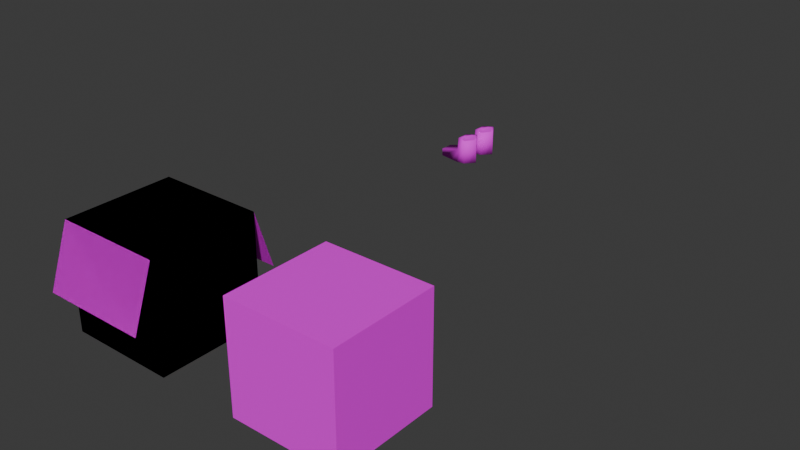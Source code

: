 # Source: CardboardBoxes.blend  (saved by Blender 4.0.36; exported with 4.5.12 LTS)
import bpy
from mathutils import Matrix  # noqa: F401  (used for matrix-valued properties, if any)

bpy.ops.wm.read_factory_settings(use_empty=True)
scene = bpy.context.scene
scene.name = 'Scene'

# ---- collections
col_collection = bpy.data.collections.new('Collection'); scene.collection.children.link(col_collection)

# ---- images (referenced by path relative to the original .blend; pixels are not part of the script)
import os
ASSET_DIR = os.environ.get("B2B_ASSET_DIR", "")  # directory of the original .blend (textures are referenced by path, not embedded)
HERE = os.path.dirname(os.path.abspath(__file__))  # packed textures are extracted next to this script under _unpacked/

def load_image(name, relpath, width, height, colorspace="sRGB"):
    """Load a texture the original file referenced (path relative to the .blend, or extracted next to this script)."""
    p = next((c for c in (os.path.join(HERE, relpath), os.path.join(ASSET_DIR, relpath)) if relpath and os.path.exists(c)), "")
    if p:
        img = bpy.data.images.load(p, check_existing=True)
        img.name = name
    else:  # same state as the original file: an image datablock whose file is absent (Cycles renders it pink)
        img = bpy.data.images.new(name, width, height)
        img.source = "FILE"
        img.filepath = "//" + (relpath or name)
    img.colorspace_settings.name = colorspace
    return img
img_cardboardbox_2_256_png = load_image('CardboardBox_2_256.png', 'PSXCardboardBoxes/Textures/256/CardboardBox_2_256.png', 1024, 1024, 'sRGB')
img_muggs_a_psd = load_image('muggs_a.psd', 'muggs_a.psd', 1024, 1024, 'sRGB')

# ---- materials (node trees are filled in below, after node groups)
mat_material = bpy.data.materials.new('Material')
mat_material.alpha_threshold = 0.0
mat_material.use_transparent_shadow = False
mat_material.roughness = 0.5
mat_material.line_color = (0.0, 0.0, 0.0, 1.0)
mat_material_001 = bpy.data.materials.new('Material.001')
mat_material_001.use_transparent_shadow = False

# ---- material node trees
mat_material.use_nodes = True; mat_material.node_tree.nodes.clear()
_N = mat_material.node_tree.nodes; _L = mat_material.node_tree.links
n0 = _N.new('ShaderNodeOutputMaterial'); n0.name = 'Material Output'; n0.location = (300, 300)
n1 = _N.new('ShaderNodeBsdfPrincipled'); n1.name = 'Principled BSDF'; n1.location = (10, 300)
n1.inputs[3].default_value = 1.45
n2 = _N.new('ShaderNodeTexImage'); n2.name = 'Image Texture'; n2.location = (-280, 280)
n2.image = img_cardboardbox_2_256_png
_L.new(n1.outputs[0], n0.inputs[0])
_L.new(n2.outputs[0], n1.inputs[0])
n0.is_active_output = True
mat_material_001.use_nodes = True; mat_material_001.node_tree.nodes.clear()
_N = mat_material_001.node_tree.nodes; _L = mat_material_001.node_tree.links
n0 = _N.new('ShaderNodeBsdfPrincipled'); n0.name = 'Principled BSDF'; n0.location = (10, 300)
n0.inputs[2].default_value = 1.0
n0.inputs[3].default_value = 1.45
n1 = _N.new('ShaderNodeOutputMaterial'); n1.name = 'Material Output'; n1.location = (300, 300)
n2 = _N.new('ShaderNodeTexImage'); n2.name = 'Image Texture'; n2.location = (-280, 280)
n2.image = img_muggs_a_psd
_L.new(n0.outputs[0], n1.inputs[0])
_L.new(n2.outputs[0], n0.inputs[0])
n1.is_active_output = True

# ---- world
world_world = bpy.data.worlds.new('World'); scene.world = world_world
world_world.use_nodes = True; world_world.node_tree.nodes.clear()
_N = world_world.node_tree.nodes; _L = world_world.node_tree.links
n0 = _N.new('ShaderNodeOutputWorld'); n0.name = 'World Output'; n0.location = (300, 300)
n1 = _N.new('ShaderNodeBackground'); n1.name = 'Background'; n1.location = (10, 300)
n1.inputs[0].default_value = (0.05088, 0.05088, 0.05088, 1.0)
_L.new(n1.outputs[0], n0.inputs[0])
n0.is_active_output = True
world_world.color = (0.05088, 0.05088, 0.05088)
world_world.use_sun_shadow = False
world_world.sun_shadow_jitter_overblur = 0.0

# ---- meshes
me_cube = bpy.data.meshes.new('Cube')
me_cube.from_pydata([(-1.0, 1.0, 2.0), (1.0, 1.0, 2.0), (-1.0, -1.0, 2.0), (1.0, -1.0, 2.0), (-1.0, 1.0, 5.96e-08), (1.0, 1.0, 0.0), (-1.0, -1.0, 5.96e-08), (1.0, -1.0, 0.0)], [], [(0, 4, 6, 2), (3, 2, 6, 7), (7, 6, 4, 5), (5, 1, 3, 7), (5, 4, 0, 1), (1, 0, 2, 3)])
_uv = me_cube.uv_layers.new(name='UVMap')
_uv.uv.foreach_set('vector', [0.625, 0.5, 0.875, 0.5, 0.875, 0.75, 0.625, 0.75, 0.375, 0.75, 0.625, 0.75, 0.625, 1.0, 0.375, 1.0, 0.375, 0.0, 0.625, 0.0, 0.625, 0.25, 0.375, 0.25, 0.125, 0.5, 0.375, 0.5, 0.375, 0.75, 0.125, 0.75, 0.375, 0.25, 0.625, 0.25, 0.625, 0.5, 0.375, 0.5, 0.375, 0.5, 0.625, 0.5, 0.625, 0.75, 0.375, 0.75])
me_cube.materials.append(mat_material)
me_cube.use_mirror_vertex_groups = False
me_cube.update()
me_cube_001 = bpy.data.meshes.new('Cube.001')
me_cube_001.from_pydata([(-1.0, 1.0, 2.0), (1.0, 1.0, 2.0), (-1.0, -1.0, 2.0), (1.0, -1.0, 2.0), (-1.0, 1.0, 5.96e-08), (1.0, 1.0, 0.0), (-1.0, -1.0, 5.96e-08), (1.0, -1.0, 0.0), (-1.0, 1.347, 0.8966), (1.0, 1.347, 0.8966), (-1.0, -1.401, 0.8966), (1.0, -1.401, 0.8966), (-1.0, 1.0, 2.0), (1.0, 1.0, 2.0), (-1.0, 1.347, 0.8966), (1.0, 1.347, 0.8966), (-1.0, -1.0, 2.0), (1.0, -1.0, 2.0), (-1.0, -1.401, 0.8966), (1.0, -1.401, 0.8966), (-1.0, 1.0, 2.0), (1.0, 1.0, 2.0), (-1.0, -1.0, 2.0), (1.0, -1.0, 2.0), (-1.0, 1.0, 5.96e-08), (1.0, 1.0, 0.0), (-1.0, -1.0, 5.96e-08), (1.0, -1.0, 0.0)], [], [(0, 4, 6, 2), (3, 2, 6, 7), (7, 6, 4, 5), (5, 1, 3, 7), (1, 0, 8, 9), (5, 4, 0, 1), (2, 3, 11, 10), (13, 15, 14, 12), (16, 18, 19, 17), (20, 22, 26, 24), (23, 27, 26, 22), (27, 25, 24, 26), (25, 27, 23, 21), (25, 21, 20, 24)])
_uv = me_cube_001.uv_layers.new(name='UVMap')
_uv.uv.foreach_set('vector', [0.625, 0.5, 0.875, 0.5, 0.875, 0.75, 0.625, 0.75, 0.375, 0.75, 0.625, 0.75, 0.625, 1.0, 0.375, 1.0, 0.375, 0.0, 0.625, 0.0, 0.625, 0.25, 0.375, 0.25, 0.125, 0.5, 0.375, 0.5, 0.375, 0.75, 0.125, 0.75, 0.375, 0.5, 0.625, 0.5, 0.625, 0.5, 0.375, 0.5, 0.375, 0.25, 0.625, 0.25, 0.625, 0.5, 0.375, 0.5, 0.625, 0.75, 0.375, 0.75, 0.375, 0.75, 0.625, 0.75, 0.375, 0.5, 0.375, 0.5, 0.625, 0.5, 0.625, 0.5, 0.625, 0.75, 0.625, 0.75, 0.375, 0.75, 0.375, 0.75, 0.625, 0.5, 0.625, 0.75, 0.875, 0.75, 0.875, 0.5, 0.375, 0.75, 0.375, 1.0, 0.625, 1.0, 0.625, 0.75, 0.375, 0.0, 0.375, 0.25, 0.625, 0.25, 0.625, 0.0, 0.125, 0.5, 0.125, 0.75, 0.375, 0.75, 0.375, 0.5, 0.375, 0.25, 0.375, 0.5, 0.625, 0.5, 0.625, 0.25])
me_cube_001.materials.append(mat_material)
me_cube_001.use_mirror_vertex_groups = False
me_cube_001.update()
me_cube_005 = bpy.data.meshes.new('Cube.005')
me_cube_005.from_pydata([(-1.0, 0.0, -1.0), (-0.4325, 0.0, 1.0), (-1.0, 0.7086, -1.0), (-0.4398, 0.5104, 1.0), (1.0, 0.0, -1.0), (0.9841, 0.0, 0.9841), (-0.5279, 0.0, -0.05741), (-0.4523, 0.6241, -0.01885), (1.0, 0.0, 0.0), (-2.08, 0.5259, -1.0), (-2.08, 0.0, -1.0), (-2.08, 0.5259, -0.411), (-2.08, 0.0, -0.411), (0.3496, 0.7674, -0.9893), (0.3504, 0.969, 1.0), (0.2933, 0.0, -0.9696), (0.3504, 0.969, 0.0), (-0.3248, 0.8388, -1.0), (-0.04467, 0.7397, 1.0), (-0.3489, 0.0, -0.984), (-0.07967, 0.9287, 0.002764), (-0.2643, 0.0, 0.9982), (-0.2696, 0.0, 0.9982), (0.7593, -0.007785, 0.9953), (0.2981, 0.7063, 1.005), (0.01801, 0.5478, 0.9982), (-0.06008, -0.007785, 0.8971), (-1.0, -0.7086, -1.0), (-0.4398, -0.5104, 1.0), (-0.4523, -0.6241, -0.01885), (-2.08, -0.5259, -1.0), (-2.08, -0.5259, -0.411), (0.3773, -0.7489, -0.9684), (0.3504, -0.969, 1.0), (0.3504, -0.969, 0.0), (-0.3248, -0.8388, -1.0), (-0.04467, -0.7397, 1.0), (-0.07967, -0.9287, 0.002764), (0.3056, -0.7141, 1.0), (0.01801, -0.5478, 0.9982), (0.6673, 0.4845, 0.9921), (0.6752, 0.4845, 0.0), (0.6657, 0.4126, -0.9979), (0.5287, 0.3493, 1.0), (0.6673, -0.4845, 0.9921), (0.6752, -0.4845, 0.0), (0.6718, -0.4496, -0.9844), (0.5324, -0.3609, 0.9977)], [], [(6, 1, 3, 7), (41, 40, 5, 8), (13, 42, 4, 15), (42, 41, 8, 4), (7, 2, 9, 11), (10, 12, 11, 9), (6, 7, 11, 12), (2, 0, 10, 9), (17, 20, 16, 13), (17, 13, 15, 19), (20, 18, 14, 16), (7, 3, 18, 20), (2, 17, 19, 0), (2, 7, 20, 17), (3, 1, 21, 22), (18, 3, 22, 25), (14, 18, 25, 24), (40, 14, 24, 43), (24, 25, 26), (22, 21, 26), (25, 22, 26), (24, 26, 23, 43), (6, 29, 28, 1), (45, 8, 5, 44), (32, 15, 4, 46), (46, 4, 8, 45), (29, 31, 30, 27), (10, 30, 31, 12), (6, 12, 31, 29), (27, 30, 10, 0), (35, 32, 34, 37), (35, 19, 15, 32), (37, 34, 33, 36), (29, 37, 36, 28), (27, 0, 19, 35), (27, 35, 37, 29), (28, 22, 21, 1), (36, 39, 22, 28), (33, 38, 39, 36), (44, 47, 38, 33), (38, 26, 39), (39, 26, 22), (23, 26, 38, 47), (5, 40, 43, 23), (13, 16, 41, 42), (16, 14, 40, 41), (5, 23, 47, 44), (32, 46, 45, 34), (34, 45, 44, 33)])
me_cube_005.polygons.foreach_set('use_smooth', [True] * 49)
_uv = me_cube_005.uv_layers.new(name='UVMap')
_uv.uv.foreach_set('vector', [0.3341, 0.09536, 0.3847, 0.0819, 0.3847, 0.1832, 0.3341, 0.1832, 0.4007, 0.8094, 0.3995, 0.9202, 0.4316, 0.914, 0.4359, 0.8142, 0.6304, 0.09045, 0.601, 0.1129, 0.5696, 0.1394, 0.6354, 0.1394, 0.4015, 0.7047, 0.4007, 0.8094, 0.4359, 0.8142, 0.4484, 0.7069, 0.2412, 0.8321, 0.2251, 0.699, 0.118, 0.703, 0.1163, 0.7655, 0.09755, 0.7137, 0.09754, 0.7723, 0.0742, 0.7721, 0.07415, 0.7136, 0.4099, 0.09274, 0.4159, 0.1829, 0.2876, 0.1754, 0.2876, 0.08134, 0.8583, 0.05967, 0.8591, 0.1305, 0.9698, 0.1302, 0.9687, 0.0965, 0.2941, 0.696, 0.3195, 0.8053, 0.3655, 0.8045, 0.3546, 0.7026, 0.7317, 0.09141, 0.6304, 0.09045, 0.6354, 0.1394, 0.7342, 0.1449, 0.3195, 0.8053, 0.3175, 0.9259, 0.3674, 0.9264, 0.3655, 0.8045, 0.2412, 0.8321, 0.2471, 0.9273, 0.3175, 0.9259, 0.3195, 0.8053, 0.8583, 0.05967, 0.7317, 0.09141, 0.7342, 0.1449, 0.8591, 0.1305, 0.2251, 0.699, 0.2412, 0.8321, 0.3195, 0.8053, 0.2941, 0.696, 0.08587, 0.1764, 0.08679, 0.1177, 0.1082, 0.1255, 0.1075, 0.1683, 0.1362, 0.1908, 0.08587, 0.1764, 0.1075, 0.1683, 0.1441, 0.1788, 0.1865, 0.2051, 0.1362, 0.1908, 0.1441, 0.1788, 0.1808, 0.1892, 0.2268, 0.1825, 0.1865, 0.2051, 0.1808, 0.1892, 0.2101, 0.1727, 0.1808, 0.1892, 0.1441, 0.1788, 0.1352, 0.1655, 0.1075, 0.1683, 0.1082, 0.1255, 0.1352, 0.1655, 0.1441, 0.1788, 0.1075, 0.1683, 0.1352, 0.1655, 0.1808, 0.1892, 0.1352, 0.1655, 0.2395, 0.1562, 0.2101, 0.1727, 0.3341, 0.09536, 0.3341, 0.1832, 0.3847, 0.1832, 0.3847, 0.0819, 0.4007, 0.8094, 0.4359, 0.8142, 0.4316, 0.914, 0.3995, 0.9202, 0.6273, 0.1877, 0.6354, 0.1394, 0.5696, 0.1394, 0.5998, 0.1683, 0.4015, 0.7047, 0.4484, 0.7069, 0.4359, 0.8142, 0.4007, 0.8094, 0.2412, 0.8321, 0.1163, 0.7655, 0.118, 0.703, 0.2251, 0.699, 0.07491, 0.7137, 0.09847, 0.7137, 0.09841, 0.7726, 0.0749, 0.7723, 0.4099, 0.09274, 0.2876, 0.08134, 0.2876, 0.1754, 0.4159, 0.1829, 0.8598, 0.2026, 0.971, 0.1643, 0.9698, 0.1302, 0.8591, 0.1305, 0.2941, 0.696, 0.3546, 0.7026, 0.3655, 0.8045, 0.3195, 0.8053, 0.7321, 0.1991, 0.7342, 0.1449, 0.6354, 0.1394, 0.6273, 0.1877, 0.3195, 0.8053, 0.3655, 0.8045, 0.3674, 0.9264, 0.3175, 0.9259, 0.2412, 0.8321, 0.3195, 0.8053, 0.3175, 0.9259, 0.2471, 0.9273, 0.8598, 0.2026, 0.8591, 0.1305, 0.7342, 0.1449, 0.7321, 0.1991, 0.2251, 0.699, 0.2941, 0.696, 0.3195, 0.8053, 0.2412, 0.8321, 0.08587, 0.1764, 0.1075, 0.1683, 0.1082, 0.1255, 0.08679, 0.1177, 0.1362, 0.1908, 0.1441, 0.1788, 0.1075, 0.1683, 0.08587, 0.1764, 0.1865, 0.2051, 0.1808, 0.1892, 0.1441, 0.1788, 0.1362, 0.1908, 0.2268, 0.1825, 0.2101, 0.1727, 0.1808, 0.1892, 0.1865, 0.2051, 0.1808, 0.1892, 0.1352, 0.1655, 0.1441, 0.1788, 0.1441, 0.1788, 0.1352, 0.1655, 0.1075, 0.1683, 0.2395, 0.1562, 0.1352, 0.1655, 0.1808, 0.1892, 0.2101, 0.1727, 0.2671, 0.1598, 0.2268, 0.1825, 0.2101, 0.1727, 0.2395, 0.1562, 0.3546, 0.7026, 0.3655, 0.8045, 0.4007, 0.8094, 0.4015, 0.7047, 0.3655, 0.8045, 0.3674, 0.9264, 0.3995, 0.9202, 0.4007, 0.8094, 0.2671, 0.1598, 0.2395, 0.1562, 0.2101, 0.1727, 0.2268, 0.1825, 0.3546, 0.7026, 0.4015, 0.7047, 0.4007, 0.8094, 0.3655, 0.8045, 0.3655, 0.8045, 0.4007, 0.8094, 0.3995, 0.9202, 0.3674, 0.9264])
me_cube_005.materials.append(mat_material_001)
me_cube_005.update()
me_cube_006 = bpy.data.meshes.new('Cube.006')
me_cube_006.from_pydata([(-1.0, -0.002205, -1.0), (-0.4325, -0.002205, 1.0), (-1.0, -0.7108, -1.0), (-0.4398, -0.5127, 1.0), (1.0, -0.002205, -1.0), (0.9841, -0.002205, 0.9841), (-0.5279, -0.002205, -0.05741), (-0.4523, -0.6263, -0.01885), (1.0, -0.002205, 0.0), (-2.08, -0.5281, -1.0), (-2.08, -0.002205, -1.0), (-2.08, -0.5281, -0.411), (-2.08, -0.002205, -0.411), (0.3496, -0.7696, -0.9893), (0.3504, -0.9712, 1.0), (0.2933, -0.002205, -0.9696), (0.3504, -0.9712, 0.0), (-0.3248, -0.841, -1.0), (-0.04467, -0.742, 1.0), (-0.3489, -0.002205, -0.984), (-0.07967, -0.9309, 0.002764), (-0.2643, -0.002205, 0.9982), (-0.2696, -0.002205, 0.9982), (0.7593, 0.00558, 0.9953), (0.2981, -0.7085, 1.005), (0.01801, -0.55, 0.9982), (-0.06008, 0.00558, 0.8971), (-1.0, 0.7064, -1.0), (-0.4398, 0.5082, 1.0), (-0.4523, 0.6219, -0.01885), (-2.08, 0.5237, -1.0), (-2.08, 0.5237, -0.411), (0.3773, 0.7466, -0.9684), (0.3504, 0.9668, 1.0), (0.3504, 0.9668, 0.0), (-0.3248, 0.8366, -1.0), (-0.04467, 0.7375, 1.0), (-0.07967, 0.9265, 0.002764), (0.3056, 0.7119, 1.0), (0.01801, 0.5456, 0.9982), (0.6673, -0.4867, 0.9921), (0.6752, -0.4867, 0.0), (0.6657, -0.4148, -0.9979), (0.5287, -0.3515, 1.0), (0.6673, 0.4823, 0.9921), (0.6752, 0.4823, 0.0), (0.6718, 0.4474, -0.9844), (0.5324, 0.3587, 0.9977)], [], [(6, 1, 3, 7), (41, 40, 5, 8), (13, 42, 4, 15), (42, 41, 8, 4), (7, 2, 9, 11), (10, 12, 11, 9), (6, 7, 11, 12), (2, 0, 10, 9), (17, 20, 16, 13), (17, 13, 15, 19), (20, 18, 14, 16), (7, 3, 18, 20), (2, 17, 19, 0), (2, 7, 20, 17), (3, 1, 21, 22), (18, 3, 22, 25), (14, 18, 25, 24), (40, 14, 24, 43), (24, 25, 26), (22, 21, 26), (25, 22, 26), (24, 26, 23, 43), (6, 29, 28, 1), (45, 8, 5, 44), (32, 15, 4, 46), (46, 4, 8, 45), (29, 31, 30, 27), (10, 30, 31, 12), (6, 12, 31, 29), (27, 30, 10, 0), (35, 32, 34, 37), (35, 19, 15, 32), (37, 34, 33, 36), (29, 37, 36, 28), (27, 0, 19, 35), (27, 35, 37, 29), (28, 22, 21, 1), (36, 39, 22, 28), (33, 38, 39, 36), (44, 47, 38, 33), (38, 26, 39), (39, 26, 22), (23, 26, 38, 47), (5, 40, 43, 23), (13, 16, 41, 42), (16, 14, 40, 41), (5, 23, 47, 44), (32, 46, 45, 34), (34, 45, 44, 33)])
me_cube_006.polygons.foreach_set('use_smooth', [True] * 49)
_uv = me_cube_006.uv_layers.new(name='UVMap')
_uv.uv.foreach_set('vector', [0.3341, 0.09536, 0.3847, 0.0819, 0.3847, 0.1832, 0.3341, 0.1832, 0.4007, 0.8094, 0.3995, 0.9202, 0.4316, 0.914, 0.4359, 0.8142, 0.6304, 0.09045, 0.601, 0.1129, 0.5696, 0.1394, 0.6354, 0.1394, 0.4015, 0.7047, 0.4007, 0.8094, 0.4359, 0.8142, 0.4484, 0.7069, 0.2412, 0.8321, 0.2251, 0.699, 0.118, 0.703, 0.1163, 0.7655, 0.09755, 0.7137, 0.09754, 0.7723, 0.0742, 0.7721, 0.07415, 0.7136, 0.4099, 0.09274, 0.4159, 0.1829, 0.2876, 0.1754, 0.2876, 0.08134, 0.8583, 0.05967, 0.8591, 0.1305, 0.9698, 0.1302, 0.9687, 0.0965, 0.2941, 0.696, 0.3195, 0.8053, 0.3655, 0.8045, 0.3546, 0.7026, 0.7317, 0.09141, 0.6304, 0.09045, 0.6354, 0.1394, 0.7342, 0.1449, 0.3195, 0.8053, 0.3175, 0.9259, 0.3674, 0.9264, 0.3655, 0.8045, 0.2412, 0.8321, 0.2471, 0.9273, 0.3175, 0.9259, 0.3195, 0.8053, 0.8583, 0.05967, 0.7317, 0.09141, 0.7342, 0.1449, 0.8591, 0.1305, 0.2251, 0.699, 0.2412, 0.8321, 0.3195, 0.8053, 0.2941, 0.696, 0.08587, 0.1764, 0.08679, 0.1177, 0.1082, 0.1255, 0.1075, 0.1683, 0.1362, 0.1908, 0.08587, 0.1764, 0.1075, 0.1683, 0.1441, 0.1788, 0.1865, 0.2051, 0.1362, 0.1908, 0.1441, 0.1788, 0.1808, 0.1892, 0.2268, 0.1825, 0.1865, 0.2051, 0.1808, 0.1892, 0.2101, 0.1727, 0.1808, 0.1892, 0.1441, 0.1788, 0.1352, 0.1655, 0.1075, 0.1683, 0.1082, 0.1255, 0.1352, 0.1655, 0.1441, 0.1788, 0.1075, 0.1683, 0.1352, 0.1655, 0.1808, 0.1892, 0.1352, 0.1655, 0.2395, 0.1562, 0.2101, 0.1727, 0.3341, 0.09536, 0.3341, 0.1832, 0.3847, 0.1832, 0.3847, 0.0819, 0.4007, 0.8094, 0.4359, 0.8142, 0.4316, 0.914, 0.3995, 0.9202, 0.6273, 0.1877, 0.6354, 0.1394, 0.5696, 0.1394, 0.5998, 0.1683, 0.4015, 0.7047, 0.4484, 0.7069, 0.4359, 0.8142, 0.4007, 0.8094, 0.2412, 0.8321, 0.1163, 0.7655, 0.118, 0.703, 0.2251, 0.699, 0.07491, 0.7137, 0.09847, 0.7137, 0.09841, 0.7726, 0.0749, 0.7723, 0.4099, 0.09274, 0.2876, 0.08134, 0.2876, 0.1754, 0.4159, 0.1829, 0.8598, 0.2026, 0.971, 0.1643, 0.9698, 0.1302, 0.8591, 0.1305, 0.2941, 0.696, 0.3546, 0.7026, 0.3655, 0.8045, 0.3195, 0.8053, 0.7321, 0.1991, 0.7342, 0.1449, 0.6354, 0.1394, 0.6273, 0.1877, 0.3195, 0.8053, 0.3655, 0.8045, 0.3674, 0.9264, 0.3175, 0.9259, 0.2412, 0.8321, 0.3195, 0.8053, 0.3175, 0.9259, 0.2471, 0.9273, 0.8598, 0.2026, 0.8591, 0.1305, 0.7342, 0.1449, 0.7321, 0.1991, 0.2251, 0.699, 0.2941, 0.696, 0.3195, 0.8053, 0.2412, 0.8321, 0.08587, 0.1764, 0.1075, 0.1683, 0.1082, 0.1255, 0.08679, 0.1177, 0.1362, 0.1908, 0.1441, 0.1788, 0.1075, 0.1683, 0.08587, 0.1764, 0.1865, 0.2051, 0.1808, 0.1892, 0.1441, 0.1788, 0.1362, 0.1908, 0.2268, 0.1825, 0.2101, 0.1727, 0.1808, 0.1892, 0.1865, 0.2051, 0.1808, 0.1892, 0.1352, 0.1655, 0.1441, 0.1788, 0.1441, 0.1788, 0.1352, 0.1655, 0.1075, 0.1683, 0.2395, 0.1562, 0.1352, 0.1655, 0.1808, 0.1892, 0.2101, 0.1727, 0.2671, 0.1598, 0.2268, 0.1825, 0.2101, 0.1727, 0.2395, 0.1562, 0.3546, 0.7026, 0.3655, 0.8045, 0.4007, 0.8094, 0.4015, 0.7047, 0.3655, 0.8045, 0.3674, 0.9264, 0.3995, 0.9202, 0.4007, 0.8094, 0.2671, 0.1598, 0.2395, 0.1562, 0.2101, 0.1727, 0.2268, 0.1825, 0.3546, 0.7026, 0.4015, 0.7047, 0.4007, 0.8094, 0.3655, 0.8045, 0.3655, 0.8045, 0.4007, 0.8094, 0.3995, 0.9202, 0.3674, 0.9264])
me_cube_006.materials.append(mat_material_001)
me_cube_006.update()

# ---- objects
ob_cardboardbox_closed = bpy.data.objects.new('CardboardBox_Closed', me_cube)
ob_cardboardbox_opened = bpy.data.objects.new('CardboardBox_Opened', me_cube_001)
ob_muggs_r = bpy.data.objects.new('muggs_R', me_cube_005)
ob_muggs_l = bpy.data.objects.new('muggs_L', me_cube_006)

# ---- transforms, parenting, visibility, modifiers, constraints
ob_cardboardbox_closed.location = (3.514, 0.0, 0.0)
ob_cardboardbox_closed.lock_rotations_4d = False
ob_cardboardbox_closed.empty_display_type = 'ARROWS'
ob_cardboardbox_closed.lineart.crease_threshold = 0.0
ob_cardboardbox_opened.location = (0.0, 0.0, 0.0)
ob_cardboardbox_opened.lock_rotations_4d = False
ob_cardboardbox_opened.empty_display_type = 'ARROWS'
ob_cardboardbox_opened.lineart.crease_threshold = 0.0
ob_muggs_r.location = (0.05598, 8.332, 0.5659)
ob_muggs_r.scale = (0.2495, -0.2495, 0.2495)
ob_muggs_l.location = (0.05598, 7.758, 0.5659)
ob_muggs_l.scale = (0.2495, 0.2495, 0.2495)

# ---- collection membership
col_collection.objects.link(ob_cardboardbox_closed)
col_collection.objects.link(ob_cardboardbox_opened)
col_collection.objects.link(ob_muggs_r)
col_collection.objects.link(ob_muggs_l)

# ---- scene / render settings (as saved in the file)
scene.frame_start = 1; scene.frame_end = 250; scene.frame_set(1)
scene.render.engine = 'BLENDER_EEVEE_NEXT'
scene.cycles.sampling_pattern = 'TABULATED_SOBOL'
bpy.context.view_layer.update()

# ---- added for rendering (the .blend has no active camera and no usable light): camera, sun
cam_auto = bpy.data.cameras.new('AutoCamera')
cam_auto.lens = 50.0
cam_auto.sensor_width = 36.0
cam_auto.clip_end = 1000.0
ob_auto_camera = bpy.data.objects.new('AutoCamera', cam_auto)
scene.collection.objects.link(ob_auto_camera)
ob_auto_camera.location = (12.4633, -9.26074, 9.56493)
ob_auto_camera.rotation_euler = (1.09748, -7.21219e-08, 0.694738)
scene.camera = ob_auto_camera
light_auto_sun = bpy.data.lights.new('AutoSun', 'SUN')
light_auto_sun.energy = 3.0
light_auto_sun.angle = 0.0523599
ob_auto_sun = bpy.data.objects.new('AutoSun', light_auto_sun)
scene.collection.objects.link(ob_auto_sun)
ob_auto_sun.rotation_euler = (0.872665, 0.174533, 0.523599)
bpy.context.view_layer.update()
